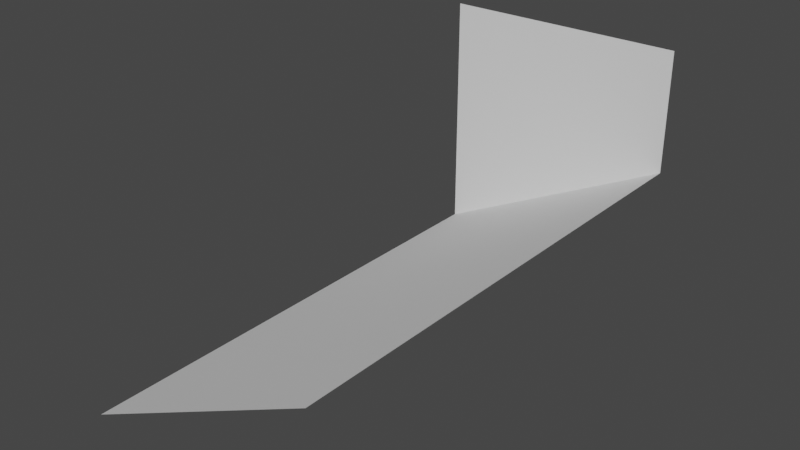 # Source: cliff_corner_to_middle_mirrored.blend  (saved by Blender 2.93.21; exported with 4.5.12 LTS)
import bpy
from mathutils import Matrix  # noqa: F401  (used for matrix-valued properties, if any)

bpy.ops.wm.read_factory_settings(use_empty=True)
scene = bpy.context.scene
scene.name = 'Scene'

# ---- collections
col_collection = bpy.data.collections.new('Collection'); scene.collection.children.link(col_collection)

# ---- world
world_world = bpy.data.worlds.new('World'); scene.world = world_world
world_world.use_nodes = True; world_world.node_tree.nodes.clear()
_N = world_world.node_tree.nodes; _L = world_world.node_tree.links
n0 = _N.new('ShaderNodeOutputWorld'); n0.name = 'World Output'; n0.location = (300, 300)
n1 = _N.new('ShaderNodeBackground'); n1.name = 'Background'; n1.location = (10, 300)
n1.inputs[0].default_value = (0.05088, 0.05088, 0.05088, 1.0)
_L.new(n1.outputs[0], n0.inputs[0])
n0.is_active_output = True
world_world.color = (0.05088, 0.05088, 0.05088)
world_world.use_sun_shadow = False
world_world.sun_shadow_jitter_overblur = 0.0

# ---- meshes
me_plane = bpy.data.meshes.new('Plane')
me_plane.from_pydata([(-0.5, 0.0, -0.5), (0.5, 0.0, 0.0), (-0.5, 2.0, -0.5), (0.5, 2.0, 0.0), (-0.5, 2.0, 0.5), (0.5, 2.0, 0.5)], [], [(0, 2, 3, 1), (5, 3, 2, 4)])
_uv = me_plane.uv_layers.new(name='UVMap')
_uv.uv.foreach_set('vector', [0.0, 0.0, 0.0, 1.0, 1.0, 1.0, 1.0, 0.0, 0.0, 0.0, 1.0, 1.0, 0.0, 1.0, 0.0, 0.0])
me_plane.use_remesh_preserve_volume = False
me_plane.use_remesh_preserve_attributes = False
me_plane.use_mirror_vertex_groups = False
me_plane.update()

# ---- objects
ob_plane = bpy.data.objects.new('Plane', me_plane)

# ---- transforms, parenting, visibility, modifiers, constraints
ob_plane.location = (0.0, 0.0, 0.0)
ob_plane.lineart.crease_threshold = 0.0

# ---- collection membership
col_collection.objects.link(ob_plane)

# ---- scene / render settings (as saved in the file)
scene.frame_start = 1; scene.frame_end = 250; scene.frame_set(1)
scene.render.engine = 'BLENDER_EEVEE_NEXT'
scene.cycles.use_denoising = False
scene.cycles.samples = 128
scene.cycles.sampling_pattern = 'TABULATED_SOBOL'
scene.cycles.use_adaptive_sampling = False
scene.cycles.use_light_tree = False
scene.view_settings.view_transform = 'Filmic'
bpy.context.view_layer.update()

# ---- added for rendering (the .blend has no active camera and no usable light): camera, sun
cam_auto = bpy.data.cameras.new('AutoCamera')
cam_auto.lens = 50.0
cam_auto.sensor_width = 36.0
cam_auto.clip_end = 1000.0
ob_auto_camera = bpy.data.objects.new('AutoCamera', cam_auto)
scene.collection.objects.link(ob_auto_camera)
ob_auto_camera.location = (2.26633, -1.71959, 1.81306)
ob_auto_camera.rotation_euler = (1.09748, -7.21219e-08, 0.694738)
scene.camera = ob_auto_camera
light_auto_sun = bpy.data.lights.new('AutoSun', 'SUN')
light_auto_sun.energy = 3.0
light_auto_sun.angle = 0.0523599
ob_auto_sun = bpy.data.objects.new('AutoSun', light_auto_sun)
scene.collection.objects.link(ob_auto_sun)
ob_auto_sun.rotation_euler = (0.872665, 0.174533, 0.523599)
bpy.context.view_layer.update()
